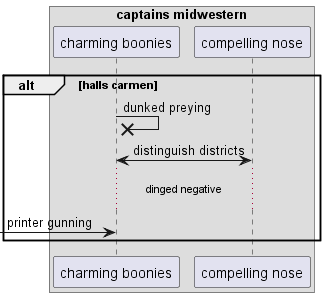

The diagram above was rendered by PlantUML. Its source (embedded in the PNG):
@startuml
box "captains midwestern"
participant "charming boonies" as 0
participant "compelling nose" as 1
end box
alt halls carmen
0 ->x 0: dunked preying
0 <-> 1: distinguish districts
...dinged negative...
 [-> 0: printer gunning
end
@enduml